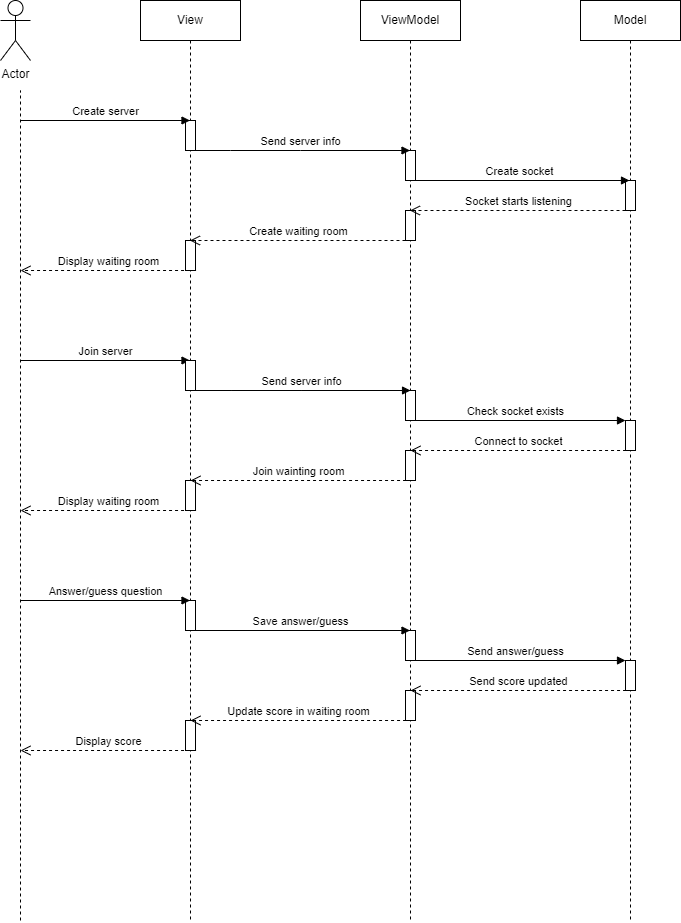

The diagram above was exported from draw.io. Its source (the exported page's mxGraphModel, read from the mxfile embedded in the PNG):
<mxGraphModel dx="1509" dy="804" grid="1" gridSize="10" guides="1" tooltips="1" connect="1" arrows="1" fold="1" page="1" pageScale="1" pageWidth="827" pageHeight="1169" math="0" shadow="0">
  <root>
    <mxCell id="0" />
    <mxCell id="1" parent="0" />
    <mxCell id="tfSGhOe2s6S0PVRIwq1_-1" value="Actor" style="shape=umlActor;verticalLabelPosition=bottom;verticalAlign=top;html=1;" parent="1" vertex="1">
      <mxGeometry x="80" y="40" width="30" height="60" as="geometry" />
    </mxCell>
    <mxCell id="tfSGhOe2s6S0PVRIwq1_-2" value="View" style="shape=umlLifeline;perimeter=lifelinePerimeter;whiteSpace=wrap;html=1;container=1;collapsible=0;recursiveResize=0;outlineConnect=0;" parent="1" vertex="1">
      <mxGeometry x="220" y="40" width="100" height="920" as="geometry" />
    </mxCell>
    <mxCell id="R67tBj1Z1AaffIdwEdO3-2" value="" style="html=1;points=[];perimeter=orthogonalPerimeter;" vertex="1" parent="tfSGhOe2s6S0PVRIwq1_-2">
      <mxGeometry x="45" y="120" width="10" height="30" as="geometry" />
    </mxCell>
    <mxCell id="R67tBj1Z1AaffIdwEdO3-11" value="" style="html=1;points=[];perimeter=orthogonalPerimeter;" vertex="1" parent="tfSGhOe2s6S0PVRIwq1_-2">
      <mxGeometry x="45" y="240" width="10" height="30" as="geometry" />
    </mxCell>
    <mxCell id="R67tBj1Z1AaffIdwEdO3-13" value="Join server" style="html=1;verticalAlign=bottom;endArrow=block;rounded=0;" edge="1" parent="tfSGhOe2s6S0PVRIwq1_-2" target="tfSGhOe2s6S0PVRIwq1_-2">
      <mxGeometry width="80" relative="1" as="geometry">
        <mxPoint x="-120" y="360" as="sourcePoint" />
        <mxPoint x="55.00000000000023" y="350" as="targetPoint" />
      </mxGeometry>
    </mxCell>
    <mxCell id="R67tBj1Z1AaffIdwEdO3-14" value="" style="html=1;points=[];perimeter=orthogonalPerimeter;" vertex="1" parent="tfSGhOe2s6S0PVRIwq1_-2">
      <mxGeometry x="45" y="360" width="10" height="30" as="geometry" />
    </mxCell>
    <mxCell id="R67tBj1Z1AaffIdwEdO3-19" value="" style="html=1;points=[];perimeter=orthogonalPerimeter;" vertex="1" parent="tfSGhOe2s6S0PVRIwq1_-2">
      <mxGeometry x="45" y="480" width="10" height="30" as="geometry" />
    </mxCell>
    <mxCell id="R67tBj1Z1AaffIdwEdO3-26" value="" style="html=1;points=[];perimeter=orthogonalPerimeter;" vertex="1" parent="tfSGhOe2s6S0PVRIwq1_-2">
      <mxGeometry x="45" y="600" width="10" height="30" as="geometry" />
    </mxCell>
    <mxCell id="R67tBj1Z1AaffIdwEdO3-30" value="" style="html=1;points=[];perimeter=orthogonalPerimeter;" vertex="1" parent="tfSGhOe2s6S0PVRIwq1_-2">
      <mxGeometry x="45" y="720" width="10" height="30" as="geometry" />
    </mxCell>
    <mxCell id="tfSGhOe2s6S0PVRIwq1_-3" value="ViewModel" style="shape=umlLifeline;perimeter=lifelinePerimeter;whiteSpace=wrap;html=1;container=1;collapsible=0;recursiveResize=0;outlineConnect=0;" parent="1" vertex="1">
      <mxGeometry x="440" y="40" width="100" height="920" as="geometry" />
    </mxCell>
    <mxCell id="R67tBj1Z1AaffIdwEdO3-3" value="" style="html=1;points=[];perimeter=orthogonalPerimeter;" vertex="1" parent="tfSGhOe2s6S0PVRIwq1_-3">
      <mxGeometry x="45" y="150" width="10" height="30" as="geometry" />
    </mxCell>
    <mxCell id="R67tBj1Z1AaffIdwEdO3-10" value="" style="html=1;points=[];perimeter=orthogonalPerimeter;" vertex="1" parent="tfSGhOe2s6S0PVRIwq1_-3">
      <mxGeometry x="45" y="210" width="10" height="30" as="geometry" />
    </mxCell>
    <mxCell id="R67tBj1Z1AaffIdwEdO3-8" value="Create waiting room" style="html=1;verticalAlign=bottom;endArrow=open;dashed=1;endSize=8;rounded=0;" edge="1" parent="tfSGhOe2s6S0PVRIwq1_-3" target="tfSGhOe2s6S0PVRIwq1_-2">
      <mxGeometry relative="1" as="geometry">
        <mxPoint x="45" y="240" as="sourcePoint" />
        <mxPoint x="-35" y="240" as="targetPoint" />
      </mxGeometry>
    </mxCell>
    <mxCell id="R67tBj1Z1AaffIdwEdO3-16" value="" style="html=1;points=[];perimeter=orthogonalPerimeter;" vertex="1" parent="tfSGhOe2s6S0PVRIwq1_-3">
      <mxGeometry x="45" y="390" width="10" height="30" as="geometry" />
    </mxCell>
    <mxCell id="R67tBj1Z1AaffIdwEdO3-18" value="" style="html=1;points=[];perimeter=orthogonalPerimeter;" vertex="1" parent="tfSGhOe2s6S0PVRIwq1_-3">
      <mxGeometry x="45" y="450" width="10" height="30" as="geometry" />
    </mxCell>
    <mxCell id="R67tBj1Z1AaffIdwEdO3-27" value="" style="html=1;points=[];perimeter=orthogonalPerimeter;" vertex="1" parent="tfSGhOe2s6S0PVRIwq1_-3">
      <mxGeometry x="45" y="630" width="10" height="30" as="geometry" />
    </mxCell>
    <mxCell id="R67tBj1Z1AaffIdwEdO3-29" value="" style="html=1;points=[];perimeter=orthogonalPerimeter;" vertex="1" parent="tfSGhOe2s6S0PVRIwq1_-3">
      <mxGeometry x="45" y="690" width="10" height="30" as="geometry" />
    </mxCell>
    <mxCell id="tfSGhOe2s6S0PVRIwq1_-15" value="Model" style="shape=umlLifeline;perimeter=lifelinePerimeter;whiteSpace=wrap;html=1;container=1;collapsible=0;recursiveResize=0;outlineConnect=0;" parent="1" vertex="1">
      <mxGeometry x="660" y="40" width="100" height="920" as="geometry" />
    </mxCell>
    <mxCell id="R67tBj1Z1AaffIdwEdO3-4" value="" style="html=1;points=[];perimeter=orthogonalPerimeter;" vertex="1" parent="tfSGhOe2s6S0PVRIwq1_-15">
      <mxGeometry x="45" y="180" width="10" height="30" as="geometry" />
    </mxCell>
    <mxCell id="R67tBj1Z1AaffIdwEdO3-9" value="Socket starts listening" style="html=1;verticalAlign=bottom;endArrow=open;dashed=1;endSize=8;rounded=0;" edge="1" parent="tfSGhOe2s6S0PVRIwq1_-15" target="tfSGhOe2s6S0PVRIwq1_-3">
      <mxGeometry relative="1" as="geometry">
        <mxPoint x="45" y="210" as="sourcePoint" />
        <mxPoint x="-35" y="210" as="targetPoint" />
      </mxGeometry>
    </mxCell>
    <mxCell id="R67tBj1Z1AaffIdwEdO3-17" value="" style="html=1;points=[];perimeter=orthogonalPerimeter;" vertex="1" parent="tfSGhOe2s6S0PVRIwq1_-15">
      <mxGeometry x="45" y="420" width="10" height="30" as="geometry" />
    </mxCell>
    <mxCell id="R67tBj1Z1AaffIdwEdO3-20" value="Check socket exists" style="html=1;verticalAlign=bottom;endArrow=block;rounded=0;" edge="1" parent="tfSGhOe2s6S0PVRIwq1_-15">
      <mxGeometry width="80" relative="1" as="geometry">
        <mxPoint x="-175.05263157894757" y="420" as="sourcePoint" />
        <mxPoint x="45.00000000000023" y="420" as="targetPoint" />
        <Array as="points">
          <mxPoint x="-134.5" y="420" />
          <mxPoint x="-64.5" y="420" />
        </Array>
      </mxGeometry>
    </mxCell>
    <mxCell id="R67tBj1Z1AaffIdwEdO3-28" value="" style="html=1;points=[];perimeter=orthogonalPerimeter;" vertex="1" parent="tfSGhOe2s6S0PVRIwq1_-15">
      <mxGeometry x="45" y="660" width="10" height="30" as="geometry" />
    </mxCell>
    <mxCell id="R67tBj1Z1AaffIdwEdO3-32" value="Send answer/guess" style="html=1;verticalAlign=bottom;endArrow=block;rounded=0;" edge="1" parent="tfSGhOe2s6S0PVRIwq1_-15">
      <mxGeometry width="80" relative="1" as="geometry">
        <mxPoint x="-174" y="660" as="sourcePoint" />
        <mxPoint x="45.00000000000023" y="660" as="targetPoint" />
      </mxGeometry>
    </mxCell>
    <mxCell id="R67tBj1Z1AaffIdwEdO3-1" value="" style="endArrow=none;dashed=1;html=1;rounded=0;" edge="1" parent="1">
      <mxGeometry width="50" height="50" relative="1" as="geometry">
        <mxPoint x="100" y="960" as="sourcePoint" />
        <mxPoint x="100" y="130" as="targetPoint" />
      </mxGeometry>
    </mxCell>
    <mxCell id="R67tBj1Z1AaffIdwEdO3-5" value="Create server" style="html=1;verticalAlign=bottom;endArrow=block;rounded=0;" edge="1" parent="1" target="tfSGhOe2s6S0PVRIwq1_-2">
      <mxGeometry width="80" relative="1" as="geometry">
        <mxPoint x="100" y="160" as="sourcePoint" />
        <mxPoint x="180" y="160" as="targetPoint" />
      </mxGeometry>
    </mxCell>
    <mxCell id="R67tBj1Z1AaffIdwEdO3-6" value="Send server info" style="html=1;verticalAlign=bottom;endArrow=block;rounded=0;" edge="1" parent="1" source="tfSGhOe2s6S0PVRIwq1_-2" target="tfSGhOe2s6S0PVRIwq1_-3">
      <mxGeometry width="80" relative="1" as="geometry">
        <mxPoint x="270.5" y="240" as="sourcePoint" />
        <mxPoint x="440.0000000000002" y="240" as="targetPoint" />
        <Array as="points">
          <mxPoint x="310" y="190" />
          <mxPoint x="380" y="190" />
        </Array>
      </mxGeometry>
    </mxCell>
    <mxCell id="R67tBj1Z1AaffIdwEdO3-7" value="Create socket" style="html=1;verticalAlign=bottom;endArrow=block;rounded=0;" edge="1" parent="1">
      <mxGeometry width="80" relative="1" as="geometry">
        <mxPoint x="490" y="220.00000000000003" as="sourcePoint" />
        <mxPoint x="709.0000000000002" y="220.00000000000003" as="targetPoint" />
      </mxGeometry>
    </mxCell>
    <mxCell id="R67tBj1Z1AaffIdwEdO3-12" value="Display waiting room" style="html=1;verticalAlign=bottom;endArrow=open;dashed=1;endSize=8;rounded=0;" edge="1" parent="1">
      <mxGeometry relative="1" as="geometry">
        <mxPoint x="275.55" y="310" as="sourcePoint" />
        <mxPoint x="100" y="310" as="targetPoint" />
      </mxGeometry>
    </mxCell>
    <mxCell id="R67tBj1Z1AaffIdwEdO3-15" value="Send server info" style="html=1;verticalAlign=bottom;endArrow=block;rounded=0;" edge="1" parent="1">
      <mxGeometry width="80" relative="1" as="geometry">
        <mxPoint x="269.9973684210525" y="430" as="sourcePoint" />
        <mxPoint x="490.05000000000024" y="430" as="targetPoint" />
        <Array as="points">
          <mxPoint x="310.55" y="430" />
          <mxPoint x="380.55" y="430" />
        </Array>
      </mxGeometry>
    </mxCell>
    <mxCell id="R67tBj1Z1AaffIdwEdO3-21" value="Connect to socket" style="html=1;verticalAlign=bottom;endArrow=open;dashed=1;endSize=8;rounded=0;" edge="1" parent="1">
      <mxGeometry relative="1" as="geometry">
        <mxPoint x="705.55" y="490" as="sourcePoint" />
        <mxPoint x="489.9973684210525" y="490" as="targetPoint" />
      </mxGeometry>
    </mxCell>
    <mxCell id="R67tBj1Z1AaffIdwEdO3-22" value="Join wainting room" style="html=1;verticalAlign=bottom;endArrow=open;dashed=1;endSize=8;rounded=0;" edge="1" parent="1">
      <mxGeometry relative="1" as="geometry">
        <mxPoint x="485.55" y="520" as="sourcePoint" />
        <mxPoint x="269.9973684210525" y="520" as="targetPoint" />
      </mxGeometry>
    </mxCell>
    <mxCell id="R67tBj1Z1AaffIdwEdO3-23" value="Display waiting room" style="html=1;verticalAlign=bottom;endArrow=open;dashed=1;endSize=8;rounded=0;" edge="1" parent="1">
      <mxGeometry relative="1" as="geometry">
        <mxPoint x="275.55" y="550" as="sourcePoint" />
        <mxPoint x="100" y="550" as="targetPoint" />
      </mxGeometry>
    </mxCell>
    <mxCell id="R67tBj1Z1AaffIdwEdO3-25" value="Answer/guess question" style="html=1;verticalAlign=bottom;endArrow=block;rounded=0;" edge="1" parent="1">
      <mxGeometry width="80" relative="1" as="geometry">
        <mxPoint x="100" y="640" as="sourcePoint" />
        <mxPoint x="269.5000000000002" y="640" as="targetPoint" />
      </mxGeometry>
    </mxCell>
    <mxCell id="R67tBj1Z1AaffIdwEdO3-31" value="Save answer/guess" style="html=1;verticalAlign=bottom;endArrow=block;rounded=0;" edge="1" parent="1" target="tfSGhOe2s6S0PVRIwq1_-3">
      <mxGeometry width="80" relative="1" as="geometry">
        <mxPoint x="270.5" y="670" as="sourcePoint" />
        <mxPoint x="440.0000000000002" y="670" as="targetPoint" />
      </mxGeometry>
    </mxCell>
    <mxCell id="R67tBj1Z1AaffIdwEdO3-33" value="Send score updated" style="html=1;verticalAlign=bottom;endArrow=open;dashed=1;endSize=8;rounded=0;" edge="1" parent="1">
      <mxGeometry relative="1" as="geometry">
        <mxPoint x="705.5500000000002" y="730" as="sourcePoint" />
        <mxPoint x="489.99736842105244" y="730" as="targetPoint" />
      </mxGeometry>
    </mxCell>
    <mxCell id="R67tBj1Z1AaffIdwEdO3-34" value="Update score in waiting room" style="html=1;verticalAlign=bottom;endArrow=open;dashed=1;endSize=8;rounded=0;" edge="1" parent="1">
      <mxGeometry relative="1" as="geometry">
        <mxPoint x="485.5500000000002" y="760" as="sourcePoint" />
        <mxPoint x="269.99736842105244" y="760" as="targetPoint" />
      </mxGeometry>
    </mxCell>
    <mxCell id="R67tBj1Z1AaffIdwEdO3-35" value="Display score" style="html=1;verticalAlign=bottom;endArrow=open;dashed=1;endSize=8;rounded=0;" edge="1" parent="1">
      <mxGeometry relative="1" as="geometry">
        <mxPoint x="275.5500000000002" y="790" as="sourcePoint" />
        <mxPoint x="100" y="790" as="targetPoint" />
      </mxGeometry>
    </mxCell>
  </root>
</mxGraphModel>